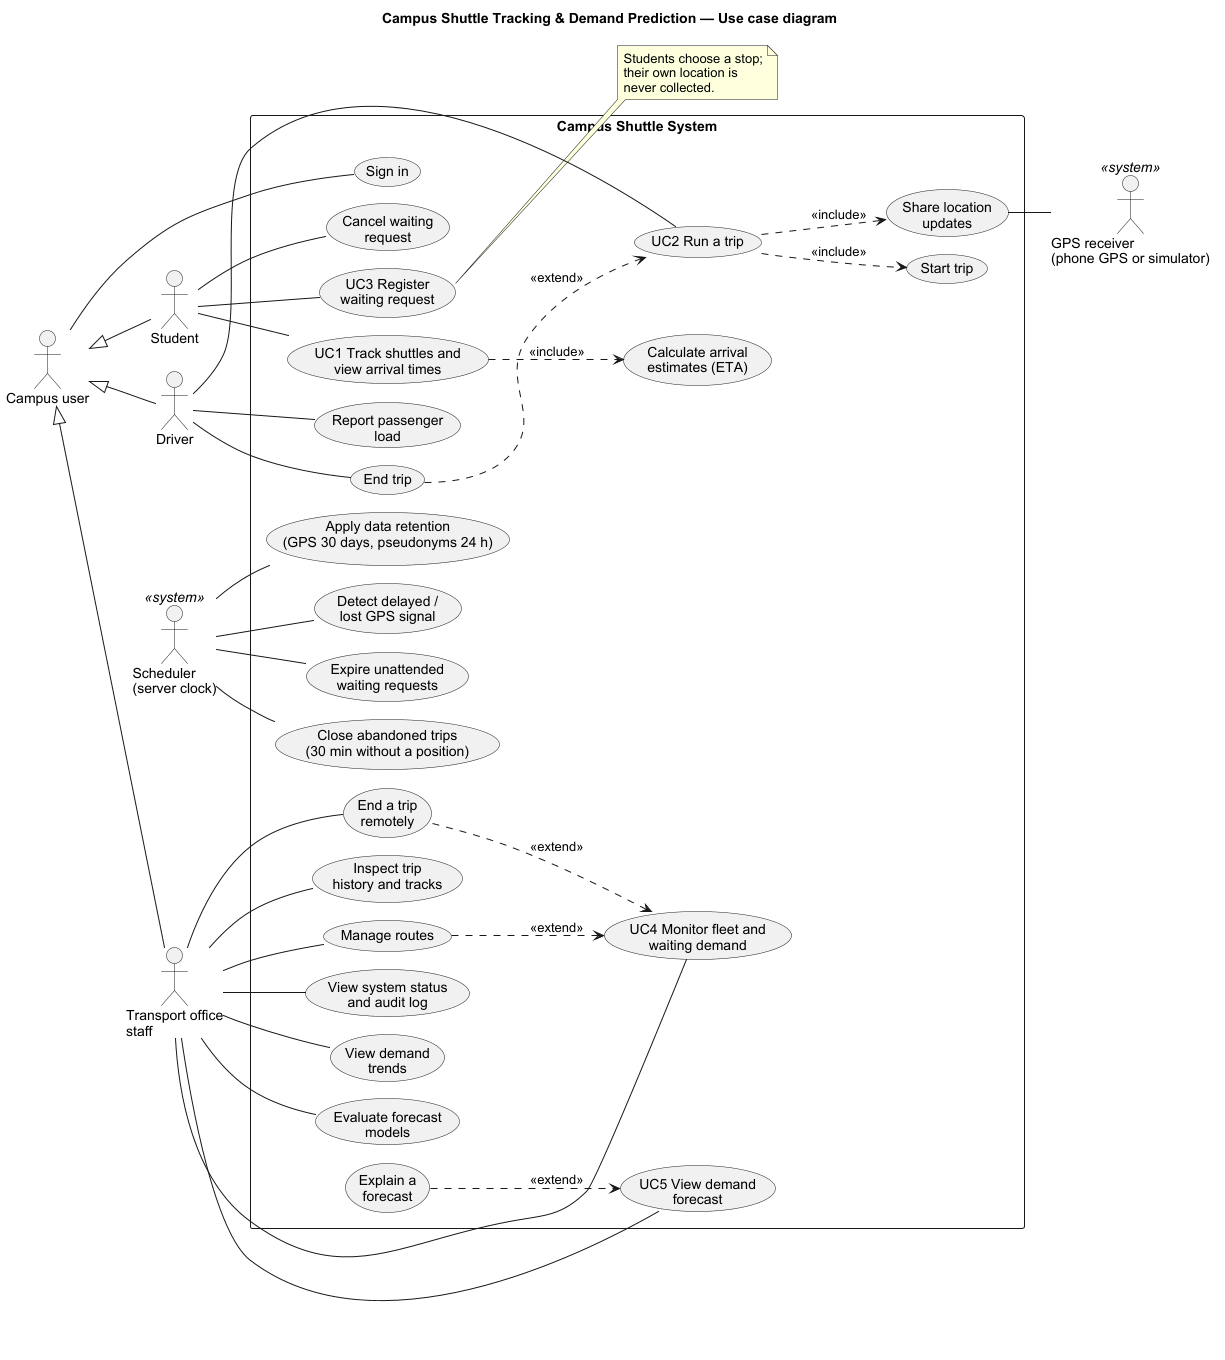

The diagram above was rendered by PlantUML. Its source (embedded in the PNG):
@startuml 01-use-case-diagram
!pragma layout smetana
left to right direction
skinparam shadowing false
skinparam packageStyle rectangle
skinparam defaultFontName Arial
title Campus Shuttle Tracking & Demand Prediction — Use case diagram

actor "Campus user" as User
actor "Student" as Student
actor "Driver" as Driver
actor "Transport office\nstaff" as Office
actor "GPS receiver\n(phone GPS or simulator)" as GPS <<system>>
actor "Scheduler\n(server clock)" as Clock <<system>>

User <|-- Student
User <|-- Driver
User <|-- Office

rectangle "Campus Shuttle System" {
  usecase "Sign in" as UC0
  usecase "UC1 Track shuttles and\nview arrival times" as UC1
  usecase "Calculate arrival\nestimates (ETA)" as UCETA
  usecase "UC3 Register\nwaiting request" as UC3
  usecase "Cancel waiting\nrequest" as UC3C
  usecase "UC2 Run a trip" as UC2
  usecase "Start trip" as UC2S
  usecase "Share location\nupdates" as UC2L
  usecase "End trip" as UC2E
  usecase "Report passenger\nload" as UC2O
  usecase "Detect delayed /\nlost GPS signal" as UCSIG
  usecase "Expire unattended\nwaiting requests" as UCEXP
  usecase "Close abandoned trips\n(30 min without a position)" as UCABN
  usecase "Apply data retention\n(GPS 30 days, pseudonyms 24 h)" as UCRET
  usecase "UC4 Monitor fleet and\nwaiting demand" as UC4
  usecase "End a trip\nremotely" as UC4T
  usecase "Inspect trip\nhistory and tracks" as UC4H
  usecase "Manage routes" as UC6
  usecase "View system status\nand audit log" as UC4S
  usecase "UC5 View demand\nforecast" as UC5
  usecase "Explain a\nforecast" as UC5X
  usecase "View demand\ntrends" as UC5T
  usecase "Evaluate forecast\nmodels" as UC5E
}

User -- UC0
Student -- UC1
Student -- UC3
Student -- UC3C
Driver -- UC2
Driver -- UC2O
Office -- UC4
Office -- UC4T
Office -- UC4H
Office -- UC6
Office -- UC4S
Office -- UC5
Office -- UC5T
Office -- UC5E

UC2L -- GPS
Clock -- UCSIG
Clock -- UCEXP
Clock -- UCABN
Driver -- UC2E
Clock -- UCRET

UC1 ..> UCETA : <<include>>
UC2 ..> UC2S : <<include>>
UC2 ..> UC2L : <<include>>
UC2E ..> UC2 : <<extend>>
' A trip can also be terminated by office/scheduler; a driver end is not mandatory.
UC4T ..> UC4 : <<extend>>
UC6 ..> UC4 : <<extend>>
UC5X ..> UC5 : <<extend>>

note right of UC3
  Students choose a stop;
  their own location is
  never collected.
end note
@enduml